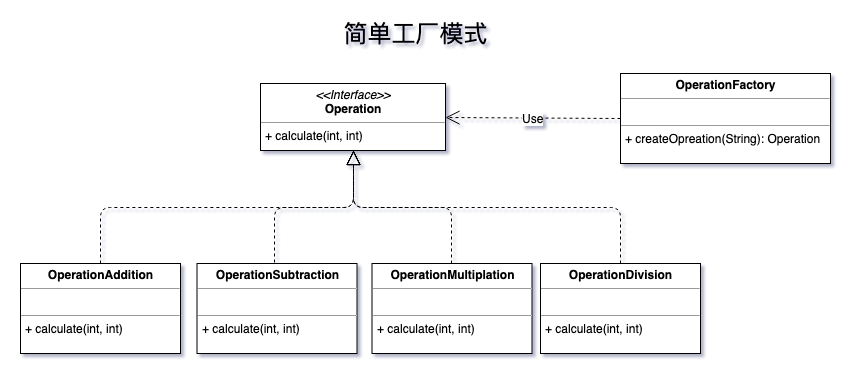

The diagram above was exported from draw.io. Its source (the exported page's mxGraphModel, read from the mxfile embedded in the PNG):
<mxGraphModel dx="1398" dy="796" grid="1" gridSize="10" guides="1" tooltips="1" connect="1" arrows="1" fold="1" page="1" pageScale="1" pageWidth="827" pageHeight="1169" math="0" shadow="0">
  <root>
    <mxCell id="0" />
    <mxCell id="1" parent="0" />
    <mxCell id="jQ-JPylJ853lqIxCnhuu-2" value="&lt;p style=&quot;margin: 0px ; margin-top: 4px ; text-align: center&quot;&gt;&lt;b&gt;OperationAddition&lt;/b&gt;&lt;/p&gt;&lt;hr size=&quot;1&quot;&gt;&lt;p style=&quot;margin: 0px ; margin-left: 4px&quot;&gt;&lt;br&gt;&lt;/p&gt;&lt;hr size=&quot;1&quot;&gt;&lt;p style=&quot;margin: 0px ; margin-left: 4px&quot;&gt;+&amp;nbsp;calculate(int, int)&lt;br&gt;&lt;/p&gt;" style="verticalAlign=top;align=left;overflow=fill;fontSize=12;fontFamily=Helvetica;html=1;" parent="1" vertex="1">
      <mxGeometry x="60" y="300" width="160" height="90" as="geometry" />
    </mxCell>
    <mxCell id="jQ-JPylJ853lqIxCnhuu-4" value="&lt;p style=&quot;margin: 0px ; margin-top: 4px ; text-align: center&quot;&gt;&lt;i&gt;&amp;lt;&amp;lt;Interface&amp;gt;&amp;gt;&lt;/i&gt;&lt;br&gt;&lt;b&gt;Operation&lt;/b&gt;&lt;/p&gt;&lt;hr size=&quot;1&quot;&gt;&lt;p style=&quot;margin: 0px ; margin-left: 4px&quot;&gt;+&amp;nbsp;calculate(int, int)&lt;br&gt;&lt;/p&gt;" style="verticalAlign=top;align=left;overflow=fill;fontSize=12;fontFamily=Helvetica;html=1;" parent="1" vertex="1">
      <mxGeometry x="300" y="120" width="185" height="67" as="geometry" />
    </mxCell>
    <mxCell id="jQ-JPylJ853lqIxCnhuu-5" value="&lt;p style=&quot;margin: 0px ; margin-top: 4px ; text-align: center&quot;&gt;&lt;b&gt;OperationSubtraction&lt;/b&gt;&lt;/p&gt;&lt;hr size=&quot;1&quot;&gt;&lt;p style=&quot;margin: 0px ; margin-left: 4px&quot;&gt;&lt;br&gt;&lt;/p&gt;&lt;hr size=&quot;1&quot;&gt;&lt;p style=&quot;margin: 0px ; margin-left: 4px&quot;&gt;+&amp;nbsp;calculate(int, int)&lt;br&gt;&lt;/p&gt;" style="verticalAlign=top;align=left;overflow=fill;fontSize=12;fontFamily=Helvetica;html=1;" parent="1" vertex="1">
      <mxGeometry x="236.5" y="300" width="160" height="90" as="geometry" />
    </mxCell>
    <mxCell id="jQ-JPylJ853lqIxCnhuu-6" value="&lt;p style=&quot;margin: 0px ; margin-top: 4px ; text-align: center&quot;&gt;&lt;b&gt;OperationMultiplation&lt;/b&gt;&lt;/p&gt;&lt;hr size=&quot;1&quot;&gt;&lt;p style=&quot;margin: 0px ; margin-left: 4px&quot;&gt;&lt;br&gt;&lt;/p&gt;&lt;hr size=&quot;1&quot;&gt;&lt;p style=&quot;margin: 0px ; margin-left: 4px&quot;&gt;+&amp;nbsp;calculate(int, int)&lt;br&gt;&lt;/p&gt;" style="verticalAlign=top;align=left;overflow=fill;fontSize=12;fontFamily=Helvetica;html=1;" parent="1" vertex="1">
      <mxGeometry x="411.5" y="300" width="160" height="90" as="geometry" />
    </mxCell>
    <mxCell id="jQ-JPylJ853lqIxCnhuu-8" value="&lt;p style=&quot;margin: 0px ; margin-top: 4px ; text-align: center&quot;&gt;&lt;b&gt;OperationDivision&lt;/b&gt;&lt;/p&gt;&lt;hr size=&quot;1&quot;&gt;&lt;p style=&quot;margin: 0px ; margin-left: 4px&quot;&gt;&lt;br&gt;&lt;/p&gt;&lt;hr size=&quot;1&quot;&gt;&lt;p style=&quot;margin: 0px ; margin-left: 4px&quot;&gt;+&amp;nbsp;calculate(int, int)&lt;br&gt;&lt;/p&gt;" style="verticalAlign=top;align=left;overflow=fill;fontSize=12;fontFamily=Helvetica;html=1;" parent="1" vertex="1">
      <mxGeometry x="580" y="300" width="160" height="90" as="geometry" />
    </mxCell>
    <mxCell id="jQ-JPylJ853lqIxCnhuu-15" value="&lt;p style=&quot;margin: 0px ; margin-top: 4px ; text-align: center&quot;&gt;&lt;b&gt;OperationFactory&lt;/b&gt;&lt;/p&gt;&lt;hr size=&quot;1&quot;&gt;&lt;p style=&quot;margin: 0px ; margin-left: 4px&quot;&gt;&lt;br&gt;&lt;/p&gt;&lt;hr size=&quot;1&quot;&gt;&lt;p style=&quot;margin: 0px ; margin-left: 4px&quot;&gt;+ createOpreation(String): Operation&lt;/p&gt;" style="verticalAlign=top;align=left;overflow=fill;fontSize=12;fontFamily=Helvetica;html=1;" parent="1" vertex="1">
      <mxGeometry x="660" y="110" width="210" height="90" as="geometry" />
    </mxCell>
    <mxCell id="jQ-JPylJ853lqIxCnhuu-16" value="Use" style="endArrow=open;endSize=12;dashed=1;html=1;exitX=0;exitY=0.5;exitDx=0;exitDy=0;" parent="1" source="jQ-JPylJ853lqIxCnhuu-15" target="jQ-JPylJ853lqIxCnhuu-4" edge="1">
      <mxGeometry width="160" relative="1" as="geometry">
        <mxPoint x="530" y="70" as="sourcePoint" />
        <mxPoint x="690" y="70" as="targetPoint" />
      </mxGeometry>
    </mxCell>
    <mxCell id="jQ-JPylJ853lqIxCnhuu-17" value="" style="endArrow=block;dashed=1;endFill=0;endSize=12;html=1;exitX=0.5;exitY=0;exitDx=0;exitDy=0;entryX=0.5;entryY=1;entryDx=0;entryDy=0;edgeStyle=orthogonalEdgeStyle;" parent="1" source="jQ-JPylJ853lqIxCnhuu-8" target="jQ-JPylJ853lqIxCnhuu-4" edge="1">
      <mxGeometry width="160" relative="1" as="geometry">
        <mxPoint x="430" y="440" as="sourcePoint" />
        <mxPoint x="470" y="210" as="targetPoint" />
      </mxGeometry>
    </mxCell>
    <mxCell id="jQ-JPylJ853lqIxCnhuu-21" value="" style="endArrow=block;dashed=1;endFill=0;endSize=12;html=1;exitX=0.497;exitY=0;exitDx=0;exitDy=0;exitPerimeter=0;edgeStyle=orthogonalEdgeStyle;entryX=0.503;entryY=1;entryDx=0;entryDy=0;entryPerimeter=0;" parent="1" source="jQ-JPylJ853lqIxCnhuu-6" target="jQ-JPylJ853lqIxCnhuu-4" edge="1">
      <mxGeometry width="160" relative="1" as="geometry">
        <mxPoint x="430" y="480" as="sourcePoint" />
        <mxPoint x="350" y="240" as="targetPoint" />
      </mxGeometry>
    </mxCell>
    <mxCell id="jQ-JPylJ853lqIxCnhuu-24" value="" style="endArrow=block;dashed=1;endFill=0;endSize=12;html=1;edgeStyle=orthogonalEdgeStyle;exitX=0.5;exitY=0;exitDx=0;exitDy=0;exitPerimeter=0;" parent="1" source="jQ-JPylJ853lqIxCnhuu-2" target="jQ-JPylJ853lqIxCnhuu-4" edge="1">
      <mxGeometry width="160" relative="1" as="geometry">
        <mxPoint x="150" y="250" as="sourcePoint" />
        <mxPoint x="310" y="250" as="targetPoint" />
      </mxGeometry>
    </mxCell>
    <mxCell id="jQ-JPylJ853lqIxCnhuu-25" value="" style="endArrow=block;dashed=1;endFill=0;endSize=12;html=1;edgeStyle=orthogonalEdgeStyle;exitX=0.484;exitY=-0.011;exitDx=0;exitDy=0;exitPerimeter=0;" parent="1" source="jQ-JPylJ853lqIxCnhuu-5" target="jQ-JPylJ853lqIxCnhuu-4" edge="1">
      <mxGeometry width="160" relative="1" as="geometry">
        <mxPoint x="340" y="300" as="sourcePoint" />
        <mxPoint x="380" y="270" as="targetPoint" />
        <Array as="points">
          <mxPoint x="314" y="244" />
          <mxPoint x="393" y="244" />
        </Array>
      </mxGeometry>
    </mxCell>
    <mxCell id="DxrNqVthyaWqRj2citkc-2" value="简单工厂模式" style="text;html=1;strokeColor=none;fillColor=none;align=center;verticalAlign=middle;whiteSpace=wrap;rounded=0;fontSize=24;" vertex="1" parent="1">
      <mxGeometry x="350" y="60" width="209" height="20" as="geometry" />
    </mxCell>
  </root>
</mxGraphModel>